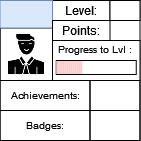

The diagram above was exported from draw.io. Its source (the exported page's mxGraphModel, read from the mxfile embedded in the PNG):
<mxGraphModel dx="53" dy="29" grid="1" gridSize="10" guides="1" tooltips="1" connect="1" arrows="1" fold="1" page="1" pageScale="1" pageWidth="827" pageHeight="1169" math="0" shadow="0">
  <root>
    <mxCell id="0" />
    <mxCell id="1" parent="0" />
    <mxCell id="3fvsm0NUnewVFNn8HCuP-1" value="" style="rounded=0;whiteSpace=wrap;html=1;" parent="1" vertex="1">
      <mxGeometry x="336.5" y="165" width="140" height="140" as="geometry" />
    </mxCell>
    <mxCell id="3fvsm0NUnewVFNn8HCuP-2" value="" style="rounded=0;whiteSpace=wrap;html=1;strokeColor=default;fontSize=10;" parent="1" vertex="1">
      <mxGeometry x="389" y="205" width="87.5" height="40" as="geometry" />
    </mxCell>
    <mxCell id="3fvsm0NUnewVFNn8HCuP-3" value="Level:" style="text;html=1;strokeColor=default;fillColor=none;align=center;verticalAlign=middle;whiteSpace=wrap;rounded=0;" parent="1" vertex="1">
      <mxGeometry x="389" y="165" width="57.5" height="20" as="geometry" />
    </mxCell>
    <mxCell id="3fvsm0NUnewVFNn8HCuP-4" value="" style="rounded=0;whiteSpace=wrap;html=1;strokeColor=default;fontSize=10;" parent="1" vertex="1">
      <mxGeometry x="392.75" y="225" width="80" height="14" as="geometry" />
    </mxCell>
    <mxCell id="3fvsm0NUnewVFNn8HCuP-6" value="Progress to Lvl :" style="text;html=1;strokeColor=none;fillColor=none;align=center;verticalAlign=middle;whiteSpace=wrap;rounded=0;fontSize=10;" parent="1" vertex="1">
      <mxGeometry x="389" y="199" width="85" height="30" as="geometry" />
    </mxCell>
    <mxCell id="3fvsm0NUnewVFNn8HCuP-7" value="" style="shape=image;html=1;verticalAlign=top;verticalLabelPosition=bottom;labelBackgroundColor=#ffffff;imageAspect=0;aspect=fixed;image=https://cdn0.iconfinder.com/data/icons/analytic-investment-and-balanced-scorecard/512/9Man_user_Student_Teacher_Avatar-128.png;strokeColor=default;fontSize=10;imageBorder=default;" parent="1" vertex="1">
      <mxGeometry x="336.5" y="192.5" width="52.5" height="52.5" as="geometry" />
    </mxCell>
    <mxCell id="3fvsm0NUnewVFNn8HCuP-8" value="" style="text;html=1;strokeColor=#6c8ebf;fillColor=#dae8fc;align=center;verticalAlign=middle;whiteSpace=wrap;rounded=0;fontSize=10;" parent="1" vertex="1">
      <mxGeometry x="336.5" y="165" width="52.5" height="27.5" as="geometry" />
    </mxCell>
    <mxCell id="3fvsm0NUnewVFNn8HCuP-9" value="Achievements:" style="text;html=1;strokeColor=default;fillColor=none;align=center;verticalAlign=middle;whiteSpace=wrap;rounded=0;fontSize=10;" parent="1" vertex="1">
      <mxGeometry x="336.5" y="245" width="90" height="30" as="geometry" />
    </mxCell>
    <mxCell id="3fvsm0NUnewVFNn8HCuP-10" value="Badges:" style="text;html=1;strokeColor=default;fillColor=none;align=center;verticalAlign=middle;whiteSpace=wrap;rounded=0;fontSize=10;" parent="1" vertex="1">
      <mxGeometry x="336.5" y="275" width="90" height="30" as="geometry" />
    </mxCell>
    <mxCell id="3fvsm0NUnewVFNn8HCuP-11" value="" style="text;html=1;strokeColor=default;fillColor=none;align=center;verticalAlign=middle;whiteSpace=wrap;rounded=0;fontSize=10;" parent="1" vertex="1">
      <mxGeometry x="426.5" y="245" width="50" height="30" as="geometry" />
    </mxCell>
    <mxCell id="3fvsm0NUnewVFNn8HCuP-12" value="" style="text;html=1;strokeColor=default;fillColor=none;align=center;verticalAlign=middle;whiteSpace=wrap;rounded=0;fontSize=10;" parent="1" vertex="1">
      <mxGeometry x="426.5" y="275" width="50" height="30" as="geometry" />
    </mxCell>
    <mxCell id="3fvsm0NUnewVFNn8HCuP-13" value="" style="rounded=0;whiteSpace=wrap;html=1;strokeColor=default;fontSize=10;" parent="1" vertex="1">
      <mxGeometry x="446.5" y="165" width="30" height="20" as="geometry" />
    </mxCell>
    <mxCell id="3fvsm0NUnewVFNn8HCuP-14" value="Points:" style="text;html=1;strokeColor=default;fillColor=none;align=center;verticalAlign=middle;whiteSpace=wrap;rounded=0;" parent="1" vertex="1">
      <mxGeometry x="389" y="185" width="57.5" height="20" as="geometry" />
    </mxCell>
    <mxCell id="E3l2862HQmyRlfRFLfaY-22" value="" style="rounded=0;whiteSpace=wrap;html=1;strokeColor=none;fontSize=10;fillColor=#f8cecc;" vertex="1" parent="1">
      <mxGeometry x="392.7499999999997" y="225.5" width="2" height="13" as="geometry" />
    </mxCell>
    <mxCell id="E3l2862HQmyRlfRFLfaY-23" value="" style="rounded=0;whiteSpace=wrap;html=1;strokeColor=none;fontSize=10;fillColor=#f8cecc;" vertex="1" parent="1">
      <mxGeometry x="394.7499999999997" y="225.5" width="2" height="13" as="geometry" />
    </mxCell>
    <mxCell id="E3l2862HQmyRlfRFLfaY-24" value="" style="rounded=0;whiteSpace=wrap;html=1;strokeColor=none;fontSize=10;fillColor=#f8cecc;" vertex="1" parent="1">
      <mxGeometry x="396.7499999999997" y="225.5" width="2" height="13" as="geometry" />
    </mxCell>
    <mxCell id="E3l2862HQmyRlfRFLfaY-25" value="" style="rounded=0;whiteSpace=wrap;html=1;strokeColor=none;fontSize=10;fillColor=#f8cecc;" vertex="1" parent="1">
      <mxGeometry x="398.7499999999997" y="225.5" width="2" height="13" as="geometry" />
    </mxCell>
    <mxCell id="E3l2862HQmyRlfRFLfaY-26" value="" style="rounded=0;whiteSpace=wrap;html=1;strokeColor=none;fontSize=10;fillColor=#f8cecc;" vertex="1" parent="1">
      <mxGeometry x="400.7499999999997" y="225.5" width="2" height="13" as="geometry" />
    </mxCell>
    <mxCell id="E3l2862HQmyRlfRFLfaY-27" value="" style="rounded=0;whiteSpace=wrap;html=1;strokeColor=none;fontSize=10;fillColor=#f8cecc;" vertex="1" parent="1">
      <mxGeometry x="402.7499999999997" y="225.5" width="2" height="13" as="geometry" />
    </mxCell>
    <mxCell id="E3l2862HQmyRlfRFLfaY-28" value="" style="rounded=0;whiteSpace=wrap;html=1;strokeColor=none;fontSize=10;fillColor=#f8cecc;" vertex="1" parent="1">
      <mxGeometry x="404.7499999999997" y="225.5" width="2" height="13" as="geometry" />
    </mxCell>
    <mxCell id="E3l2862HQmyRlfRFLfaY-29" value="" style="rounded=0;whiteSpace=wrap;html=1;strokeColor=none;fontSize=10;fillColor=#f8cecc;" vertex="1" parent="1">
      <mxGeometry x="406.7499999999997" y="225.5" width="2" height="13" as="geometry" />
    </mxCell>
    <mxCell id="E3l2862HQmyRlfRFLfaY-30" value="" style="rounded=0;whiteSpace=wrap;html=1;strokeColor=none;fontSize=10;fillColor=#f8cecc;" vertex="1" parent="1">
      <mxGeometry x="408.7499999999997" y="225.5" width="2" height="13" as="geometry" />
    </mxCell>
    <mxCell id="E3l2862HQmyRlfRFLfaY-31" value="" style="rounded=0;whiteSpace=wrap;html=1;strokeColor=none;fontSize=10;fillColor=#f8cecc;" vertex="1" parent="1">
      <mxGeometry x="410.7499999999997" y="225.5" width="2" height="13" as="geometry" />
    </mxCell>
    <mxCell id="E3l2862HQmyRlfRFLfaY-32" value="" style="rounded=0;whiteSpace=wrap;html=1;strokeColor=none;fontSize=10;fillColor=#f8cecc;" vertex="1" parent="1">
      <mxGeometry x="412.7499999999997" y="225.5" width="2" height="13" as="geometry" />
    </mxCell>
    <mxCell id="E3l2862HQmyRlfRFLfaY-33" value="" style="rounded=0;whiteSpace=wrap;html=1;strokeColor=none;fontSize=10;fillColor=#f8cecc;" vertex="1" parent="1">
      <mxGeometry x="414.7499999999997" y="225.5" width="2" height="13" as="geometry" />
    </mxCell>
    <mxCell id="E3l2862HQmyRlfRFLfaY-34" value="" style="rounded=0;whiteSpace=wrap;html=1;strokeColor=none;fontSize=10;fillColor=#f8cecc;" vertex="1" parent="1">
      <mxGeometry x="416.7499999999997" y="225.5" width="2" height="13" as="geometry" />
    </mxCell>
  </root>
</mxGraphModel>